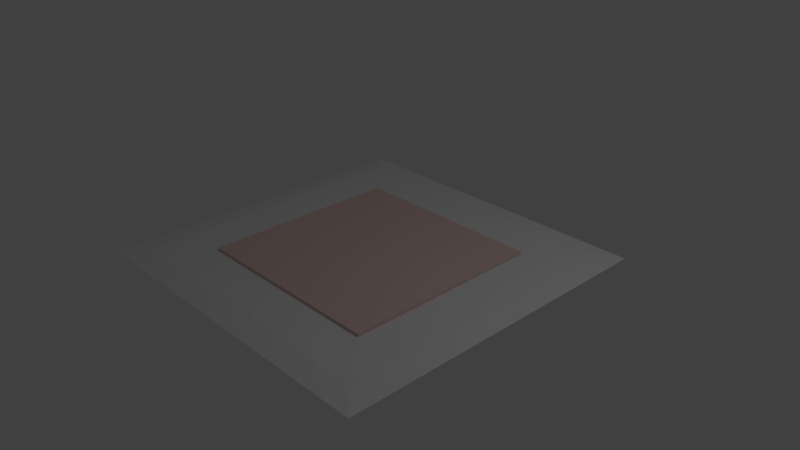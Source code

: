 # Source: Pressure_Pad.blend  (saved by Blender 2.79.0; exported with 4.5.12 LTS)
import bpy
from mathutils import Matrix  # noqa: F401  (used for matrix-valued properties, if any)

bpy.ops.wm.read_factory_settings(use_empty=True)
scene = bpy.context.scene
scene.name = 'Scene'

# ---- collections
col_collection_1 = bpy.data.collections.new('Collection 1'); scene.collection.children.link(col_collection_1)

# ---- materials (node trees are filled in below, after node groups)
mat_base = bpy.data.materials.new('Base')
mat_base.alpha_threshold = 0.0
mat_base.use_transparent_shadow = False
mat_base.roughness = 0.5
mat_base.line_color = (0.0, 0.0, 0.0, 1.0)
mat_button = bpy.data.materials.new('Button')
mat_button.alpha_threshold = 0.0
mat_button.use_transparent_shadow = False
mat_button.diffuse_color = (0.8, 0.582, 0.5441, 1.0)
mat_button.roughness = 0.5
mat_button.specular_intensity = 0.0
mat_edge = bpy.data.materials.new('Edge')
mat_edge.alpha_threshold = 0.0
mat_edge.use_transparent_shadow = False
mat_edge.roughness = 0.5
mat_edge.specular_intensity = 0.0

# ---- material node trees

# ---- world
world_world = bpy.data.worlds.new('World'); scene.world = world_world
world_world.color = (0.05088, 0.05088, 0.05088)
world_world.use_sun_shadow = False
world_world.sun_shadow_jitter_overblur = 0.0
world_world.cycles.sampling_method = 'MANUAL'

# ---- cameras
cam_camera = bpy.data.cameras.new('Camera')
cam_camera.clip_end = 100.0
cam_camera.lens = 35.0
cam_camera.sensor_width = 32.0
cam_camera.sensor_height = 18.0
cam_camera.ortho_scale = 7.314
cam_camera.dof.focus_distance = 0.0
cam_camera.dof.aperture_fstop = 128.0

# ---- lights
light_lamp = bpy.data.lights.new('Lamp', 'POINT')
light_lamp.transmission_factor = 0.0
light_lamp.cutoff_distance = 30.0
light_lamp.energy = 100.0
light_lamp.shadow_buffer_clip_start = 1.001
light_lamp.shadow_soft_size = 0.1
light_lamp.shadow_maximum_resolution = 0.006
light_lamp.use_absolute_resolution = True

# ---- meshes
me_cube = bpy.data.meshes.new('Cube')
me_cube.from_pydata([(2.313, 2.313, -0.019), (2.313, -2.313, -0.019), (-2.313, -2.313, -0.019), (-2.313, 2.313, -0.019), (1.376, 1.376, 0.02234), (1.376, -1.376, 0.02234), (-1.376, -1.376, 0.02234), (-1.376, 1.376, 0.02234), (2.0, 2.0, 0.02234), (2.0, -2.0, 0.02234), (-2.0, 2.0, 0.02234), (-2.0, -2.0, 0.02234), (1.376, 1.376, 0.05846), (1.376, -1.376, 0.05846), (-1.376, 1.376, 0.05846), (-1.376, -1.376, 0.05846)], [], [(0, 1, 2, 3), (6, 5, 13, 15), (0, 8, 9, 1), (1, 9, 11, 2), (2, 11, 10, 3), (8, 0, 3, 10), (4, 5, 9, 8), (7, 4, 8, 10), (5, 6, 11, 9), (6, 7, 10, 11), (12, 14, 15, 13), (5, 4, 12, 13), (7, 6, 15, 14), (4, 7, 14, 12)])
me_cube.polygons.foreach_set('material_index', [0, 1, 2, 2, 2, 2, 0, 0, 0, 0, 1, 1, 1, 1])
me_cube.materials.append(mat_base)
me_cube.materials.append(mat_button)
me_cube.materials.append(mat_edge)
me_cube.use_remesh_preserve_volume = False
me_cube.use_remesh_preserve_attributes = False
me_cube.use_mirror_vertex_groups = False
me_cube.update()

# ---- objects
ob_cube = bpy.data.objects.new('Cube', me_cube)
ob_lamp = bpy.data.objects.new('Lamp', light_lamp)
ob_camera = bpy.data.objects.new('Camera', cam_camera)

# ---- transforms, parenting, visibility, modifiers, constraints
ob_cube.location = (0.0, 0.0, 0.0)
ob_cube.lock_rotations_4d = False
ob_cube.empty_display_type = 'ARROWS'
ob_cube.lineart.crease_threshold = 0.0
ob_lamp.location = (4.076, 1.005, 5.904)
ob_lamp.rotation_euler = (0.6503, 0.05522, 1.866)
ob_lamp.lock_rotations_4d = False
ob_lamp.empty_display_type = 'ARROWS'
ob_lamp.color = (0.0, 0.0, 0.0, 0.0)
ob_lamp.lineart.crease_threshold = 0.0
ob_camera.location = (7.481, -6.508, 5.344)
ob_camera.rotation_euler = (1.109, 0.0, 0.8149)
ob_camera.lock_rotations_4d = False
ob_camera.empty_display_type = 'ARROWS'
ob_camera.color = (0.0, 0.0, 0.0, 0.0)
ob_camera.display_type = 'WIRE'
ob_camera.lineart.crease_threshold = 0.0

# ---- collection membership
col_collection_1.objects.link(ob_cube)
col_collection_1.objects.link(ob_lamp)
col_collection_1.objects.link(ob_camera)

# ---- scene / render settings (as saved in the file)
scene.camera = ob_camera
scene.frame_start = 1; scene.frame_end = 250; scene.frame_set(1)
scene.render.engine = 'BLENDER_EEVEE_NEXT'
scene.render.resolution_percentage = 50
scene.render.dither_intensity = 0.0
scene.cycles.use_denoising = False
scene.cycles.samples = 128
scene.cycles.sampling_pattern = 'TABULATED_SOBOL'
scene.cycles.use_adaptive_sampling = False
scene.cycles.use_light_tree = False
scene.cycles.blur_glossy = 0.0
scene.cycles.sample_clamp_indirect = 0.0
scene.view_settings.view_transform = 'Standard'
bpy.context.view_layer.update()
